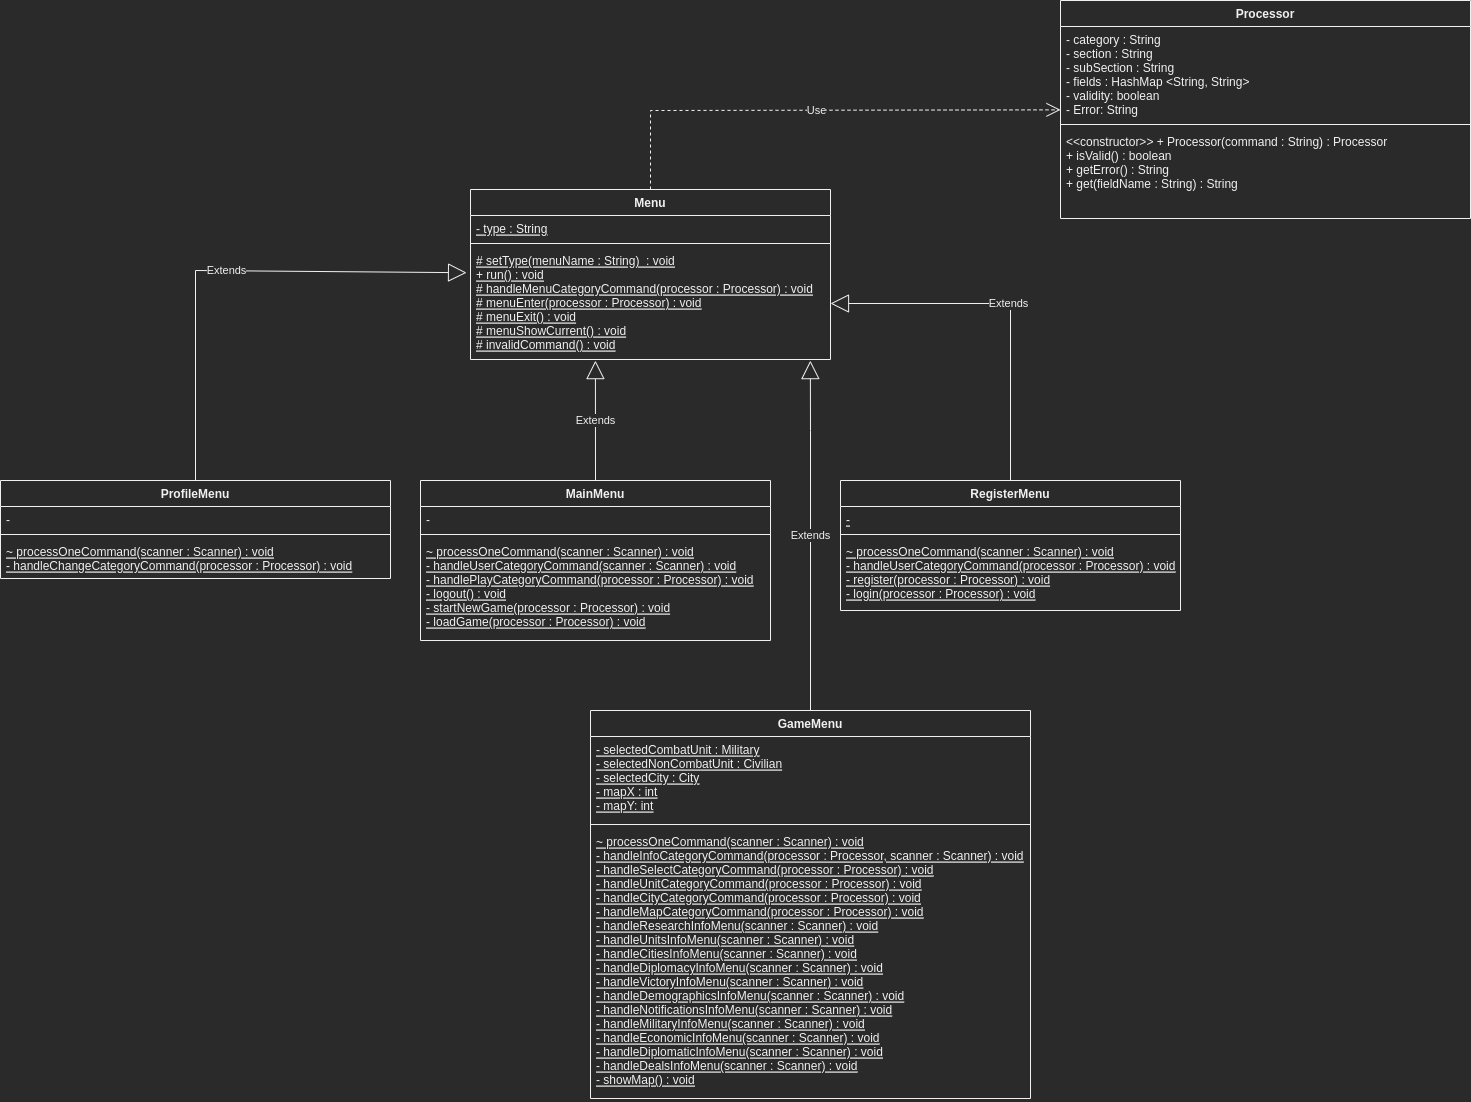

The diagram above was exported from draw.io. Its source (the exported page's mxGraphModel, read from the mxfile embedded in the PNG):
<mxGraphModel dx="1695" dy="1699" grid="1" gridSize="10" guides="1" tooltips="1" connect="1" arrows="1" fold="1" page="1" pageScale="1" pageWidth="827" pageHeight="1169" math="0" shadow="0">
  <root>
    <mxCell id="WIyWlLk6GJQsqaUBKTNV-0" />
    <mxCell id="WIyWlLk6GJQsqaUBKTNV-1" parent="WIyWlLk6GJQsqaUBKTNV-0" />
    <mxCell id="uDBGdWAoKEmM3WV10BDD-0" value="Processor" style="swimlane;fontStyle=1;align=center;verticalAlign=top;childLayout=stackLayout;horizontal=1;startSize=26;horizontalStack=0;resizeParent=1;resizeParentMax=0;resizeLast=0;collapsible=1;marginBottom=0;" parent="WIyWlLk6GJQsqaUBKTNV-1" vertex="1">
      <mxGeometry x="250" y="-110" width="410" height="218" as="geometry" />
    </mxCell>
    <mxCell id="uDBGdWAoKEmM3WV10BDD-1" value="- category : String&#10;- section : String&#10;- subSection : String&#10;- fields : HashMap &lt;String, String&gt;&#10;- validity: boolean&#10;- Error: String" style="text;strokeColor=none;fillColor=none;align=left;verticalAlign=top;spacingLeft=4;spacingRight=4;overflow=hidden;rotatable=0;points=[[0,0.5],[1,0.5]];portConstraint=eastwest;" parent="uDBGdWAoKEmM3WV10BDD-0" vertex="1">
      <mxGeometry y="26" width="410" height="94" as="geometry" />
    </mxCell>
    <mxCell id="uDBGdWAoKEmM3WV10BDD-2" value="" style="line;strokeWidth=1;fillColor=none;align=left;verticalAlign=middle;spacingTop=-1;spacingLeft=3;spacingRight=3;rotatable=0;labelPosition=right;points=[];portConstraint=eastwest;" parent="uDBGdWAoKEmM3WV10BDD-0" vertex="1">
      <mxGeometry y="120" width="410" height="8" as="geometry" />
    </mxCell>
    <mxCell id="uDBGdWAoKEmM3WV10BDD-3" value="&lt;&lt;constructor&gt;&gt; + Processor(command : String) : Processor&#10;+ isValid() : boolean&#10;+ getError() : String&#10;+ get(fieldName : String) : String" style="text;strokeColor=none;fillColor=none;align=left;verticalAlign=top;spacingLeft=4;spacingRight=4;overflow=hidden;rotatable=0;points=[[0,0.5],[1,0.5]];portConstraint=eastwest;" parent="uDBGdWAoKEmM3WV10BDD-0" vertex="1">
      <mxGeometry y="128" width="410" height="90" as="geometry" />
    </mxCell>
    <mxCell id="uDBGdWAoKEmM3WV10BDD-14" value="Menu" style="swimlane;fontStyle=1;align=center;verticalAlign=top;childLayout=stackLayout;horizontal=1;startSize=26;horizontalStack=0;resizeParent=1;resizeParentMax=0;resizeLast=0;collapsible=1;marginBottom=0;" parent="WIyWlLk6GJQsqaUBKTNV-1" vertex="1">
      <mxGeometry x="-340" y="79" width="360" height="170" as="geometry" />
    </mxCell>
    <mxCell id="uDBGdWAoKEmM3WV10BDD-15" value="- type : String" style="text;strokeColor=none;fillColor=none;align=left;verticalAlign=top;spacingLeft=4;spacingRight=4;overflow=hidden;rotatable=0;points=[[0,0.5],[1,0.5]];portConstraint=eastwest;fontStyle=4" parent="uDBGdWAoKEmM3WV10BDD-14" vertex="1">
      <mxGeometry y="26" width="360" height="24" as="geometry" />
    </mxCell>
    <mxCell id="uDBGdWAoKEmM3WV10BDD-16" value="" style="line;strokeWidth=1;fillColor=none;align=left;verticalAlign=middle;spacingTop=-1;spacingLeft=3;spacingRight=3;rotatable=0;labelPosition=right;points=[];portConstraint=eastwest;" parent="uDBGdWAoKEmM3WV10BDD-14" vertex="1">
      <mxGeometry y="50" width="360" height="8" as="geometry" />
    </mxCell>
    <mxCell id="uDBGdWAoKEmM3WV10BDD-17" value="# setType(menuName : String)  : void&#10;+ run() : void&#10;# handleMenuCategoryCommand(processor : Processor) : void&#10;# menuEnter(processor : Processor) : void&#10;# menuExit() : void&#10;# menuShowCurrent() : void&#10;# invalidCommand() : void" style="text;strokeColor=none;fillColor=none;align=left;verticalAlign=top;spacingLeft=4;spacingRight=4;overflow=hidden;rotatable=0;points=[[0,0.5],[1,0.5]];portConstraint=eastwest;fontStyle=4" parent="uDBGdWAoKEmM3WV10BDD-14" vertex="1">
      <mxGeometry y="58" width="360" height="112" as="geometry" />
    </mxCell>
    <mxCell id="uDBGdWAoKEmM3WV10BDD-55" value="RegisterMenu" style="swimlane;fontStyle=1;align=center;verticalAlign=top;childLayout=stackLayout;horizontal=1;startSize=26;horizontalStack=0;resizeParent=1;resizeParentMax=0;resizeLast=0;collapsible=1;marginBottom=0;rounded=0;shadow=0;strokeColor=default;fillColor=default;gradientColor=none;" parent="WIyWlLk6GJQsqaUBKTNV-1" vertex="1">
      <mxGeometry x="30" y="370" width="340" height="130" as="geometry" />
    </mxCell>
    <mxCell id="uDBGdWAoKEmM3WV10BDD-56" value="-" style="text;strokeColor=none;fillColor=none;align=left;verticalAlign=top;spacingLeft=4;spacingRight=4;overflow=hidden;rotatable=0;points=[[0,0.5],[1,0.5]];portConstraint=eastwest;rounded=0;shadow=0;fontStyle=4" parent="uDBGdWAoKEmM3WV10BDD-55" vertex="1">
      <mxGeometry y="26" width="340" height="24" as="geometry" />
    </mxCell>
    <mxCell id="uDBGdWAoKEmM3WV10BDD-57" value="" style="line;strokeWidth=1;fillColor=none;align=left;verticalAlign=middle;spacingTop=-1;spacingLeft=3;spacingRight=3;rotatable=0;labelPosition=right;points=[];portConstraint=eastwest;rounded=0;shadow=0;" parent="uDBGdWAoKEmM3WV10BDD-55" vertex="1">
      <mxGeometry y="50" width="340" height="8" as="geometry" />
    </mxCell>
    <mxCell id="uDBGdWAoKEmM3WV10BDD-58" value="~ processOneCommand(scanner : Scanner) : void&#10;- handleUserCategoryCommand(processor : Processor) : void&#10;- register(processor : Processor) : void&#10;- login(processor : Processor) : void" style="text;strokeColor=none;fillColor=none;align=left;verticalAlign=top;spacingLeft=4;spacingRight=4;overflow=hidden;rotatable=0;points=[[0,0.5],[1,0.5]];portConstraint=eastwest;rounded=0;shadow=0;fontStyle=4" parent="uDBGdWAoKEmM3WV10BDD-55" vertex="1">
      <mxGeometry y="58" width="340" height="72" as="geometry" />
    </mxCell>
    <mxCell id="uDBGdWAoKEmM3WV10BDD-59" value="MainMenu" style="swimlane;fontStyle=1;align=center;verticalAlign=top;childLayout=stackLayout;horizontal=1;startSize=26;horizontalStack=0;resizeParent=1;resizeParentMax=0;resizeLast=0;collapsible=1;marginBottom=0;rounded=0;shadow=0;strokeColor=default;fillColor=default;gradientColor=none;" parent="WIyWlLk6GJQsqaUBKTNV-1" vertex="1">
      <mxGeometry x="-390" y="370" width="350" height="160" as="geometry" />
    </mxCell>
    <mxCell id="uDBGdWAoKEmM3WV10BDD-60" value="-" style="text;strokeColor=none;fillColor=none;align=left;verticalAlign=top;spacingLeft=4;spacingRight=4;overflow=hidden;rotatable=0;points=[[0,0.5],[1,0.5]];portConstraint=eastwest;rounded=0;shadow=0;" parent="uDBGdWAoKEmM3WV10BDD-59" vertex="1">
      <mxGeometry y="26" width="350" height="24" as="geometry" />
    </mxCell>
    <mxCell id="uDBGdWAoKEmM3WV10BDD-61" value="" style="line;strokeWidth=1;fillColor=none;align=left;verticalAlign=middle;spacingTop=-1;spacingLeft=3;spacingRight=3;rotatable=0;labelPosition=right;points=[];portConstraint=eastwest;rounded=0;shadow=0;" parent="uDBGdWAoKEmM3WV10BDD-59" vertex="1">
      <mxGeometry y="50" width="350" height="8" as="geometry" />
    </mxCell>
    <mxCell id="uDBGdWAoKEmM3WV10BDD-62" value="~ processOneCommand(scanner : Scanner) : void&#10;- handleUserCategoryCommand(scanner : Scanner) : void&#10;- handlePlayCategoryCommand(processor : Processor) : void&#10;- logout() : void&#10;- startNewGame(processor : Processor) : void&#10;- loadGame(processor : Processor) : void" style="text;strokeColor=none;fillColor=none;align=left;verticalAlign=top;spacingLeft=4;spacingRight=4;overflow=hidden;rotatable=0;points=[[0,0.5],[1,0.5]];portConstraint=eastwest;rounded=0;shadow=0;fontStyle=4" parent="uDBGdWAoKEmM3WV10BDD-59" vertex="1">
      <mxGeometry y="58" width="350" height="102" as="geometry" />
    </mxCell>
    <mxCell id="uDBGdWAoKEmM3WV10BDD-63" value="ProfileMenu" style="swimlane;fontStyle=1;align=center;verticalAlign=top;childLayout=stackLayout;horizontal=1;startSize=26;horizontalStack=0;resizeParent=1;resizeParentMax=0;resizeLast=0;collapsible=1;marginBottom=0;rounded=0;shadow=0;strokeColor=default;fillColor=default;gradientColor=none;" parent="WIyWlLk6GJQsqaUBKTNV-1" vertex="1">
      <mxGeometry x="-810" y="370" width="390" height="98" as="geometry" />
    </mxCell>
    <mxCell id="uDBGdWAoKEmM3WV10BDD-64" value="-" style="text;strokeColor=none;fillColor=none;align=left;verticalAlign=top;spacingLeft=4;spacingRight=4;overflow=hidden;rotatable=0;points=[[0,0.5],[1,0.5]];portConstraint=eastwest;rounded=0;shadow=0;" parent="uDBGdWAoKEmM3WV10BDD-63" vertex="1">
      <mxGeometry y="26" width="390" height="24" as="geometry" />
    </mxCell>
    <mxCell id="uDBGdWAoKEmM3WV10BDD-65" value="" style="line;strokeWidth=1;fillColor=none;align=left;verticalAlign=middle;spacingTop=-1;spacingLeft=3;spacingRight=3;rotatable=0;labelPosition=right;points=[];portConstraint=eastwest;rounded=0;shadow=0;" parent="uDBGdWAoKEmM3WV10BDD-63" vertex="1">
      <mxGeometry y="50" width="390" height="8" as="geometry" />
    </mxCell>
    <mxCell id="uDBGdWAoKEmM3WV10BDD-66" value="~ processOneCommand(scanner : Scanner) : void&#10;- handleChangeCategoryCommand(processor : Processor) : void" style="text;strokeColor=none;fillColor=none;align=left;verticalAlign=top;spacingLeft=4;spacingRight=4;overflow=hidden;rotatable=0;points=[[0,0.5],[1,0.5]];portConstraint=eastwest;rounded=0;shadow=0;fontStyle=4" parent="uDBGdWAoKEmM3WV10BDD-63" vertex="1">
      <mxGeometry y="58" width="390" height="40" as="geometry" />
    </mxCell>
    <mxCell id="uDBGdWAoKEmM3WV10BDD-67" value="GameMenu" style="swimlane;fontStyle=1;align=center;verticalAlign=top;childLayout=stackLayout;horizontal=1;startSize=26;horizontalStack=0;resizeParent=1;resizeParentMax=0;resizeLast=0;collapsible=1;marginBottom=0;rounded=0;shadow=0;strokeColor=default;fillColor=default;gradientColor=none;" parent="WIyWlLk6GJQsqaUBKTNV-1" vertex="1">
      <mxGeometry x="-220" y="600" width="440" height="388" as="geometry" />
    </mxCell>
    <mxCell id="uDBGdWAoKEmM3WV10BDD-68" value="- selectedCombatUnit : Military&#10;- selectedNonCombatUnit : Civilian&#10;- selectedCity : City&#10;- mapX : int&#10;- mapY: int" style="text;strokeColor=none;fillColor=none;align=left;verticalAlign=top;spacingLeft=4;spacingRight=4;overflow=hidden;rotatable=0;points=[[0,0.5],[1,0.5]];portConstraint=eastwest;rounded=0;shadow=0;fontStyle=4" parent="uDBGdWAoKEmM3WV10BDD-67" vertex="1">
      <mxGeometry y="26" width="440" height="84" as="geometry" />
    </mxCell>
    <mxCell id="uDBGdWAoKEmM3WV10BDD-69" value="" style="line;strokeWidth=1;fillColor=none;align=left;verticalAlign=middle;spacingTop=-1;spacingLeft=3;spacingRight=3;rotatable=0;labelPosition=right;points=[];portConstraint=eastwest;rounded=0;shadow=0;" parent="uDBGdWAoKEmM3WV10BDD-67" vertex="1">
      <mxGeometry y="110" width="440" height="8" as="geometry" />
    </mxCell>
    <mxCell id="uDBGdWAoKEmM3WV10BDD-70" value="~ processOneCommand(scanner : Scanner) : void&#10;- handleInfoCategoryCommand(processor : Processor, scanner : Scanner) : void&#10;- handleSelectCategoryCommand(processor : Processor) : void&#10;- handleUnitCategoryCommand(processor : Processor) : void&#10;- handleCityCategoryCommand(processor : Processor) : void&#10;- handleMapCategoryCommand(processor : Processor) : void&#10;- handleResearchInfoMenu(scanner : Scanner) : void&#10;- handleUnitsInfoMenu(scanner : Scanner) : void&#10;- handleCitiesInfoMenu(scanner : Scanner) : void&#10;- handleDiplomacyInfoMenu(scanner : Scanner) : void&#10;- handleVictoryInfoMenu(scanner : Scanner) : void&#10;- handleDemographicsInfoMenu(scanner : Scanner) : void&#10;- handleNotificationsInfoMenu(scanner : Scanner) : void&#10;- handleMilitaryInfoMenu(scanner : Scanner) : void&#10;- handleEconomicInfoMenu(scanner : Scanner) : void&#10;- handleDiplomaticInfoMenu(scanner : Scanner) : void&#10;- handleDealsInfoMenu(scanner : Scanner) : void&#10;- showMap() : void" style="text;strokeColor=none;fillColor=none;align=left;verticalAlign=top;spacingLeft=4;spacingRight=4;overflow=hidden;rotatable=0;points=[[0,0.5],[1,0.5]];portConstraint=eastwest;rounded=0;shadow=0;fontStyle=4" parent="uDBGdWAoKEmM3WV10BDD-67" vertex="1">
      <mxGeometry y="118" width="440" height="270" as="geometry" />
    </mxCell>
    <mxCell id="uDBGdWAoKEmM3WV10BDD-73" value="Extends" style="endArrow=block;endSize=16;endFill=0;html=1;rounded=0;exitX=0.5;exitY=0;exitDx=0;exitDy=0;entryX=0.944;entryY=1.01;entryDx=0;entryDy=0;entryPerimeter=0;" parent="WIyWlLk6GJQsqaUBKTNV-1" source="uDBGdWAoKEmM3WV10BDD-67" target="uDBGdWAoKEmM3WV10BDD-17" edge="1">
      <mxGeometry width="160" relative="1" as="geometry">
        <mxPoint x="-30" y="580" as="sourcePoint" />
        <mxPoint x="130" y="580" as="targetPoint" />
        <Array as="points">
          <mxPoint y="320" />
        </Array>
      </mxGeometry>
    </mxCell>
    <mxCell id="uDBGdWAoKEmM3WV10BDD-74" value="Extends" style="endArrow=block;endSize=16;endFill=0;html=1;rounded=0;exitX=0.5;exitY=0;exitDx=0;exitDy=0;entryX=1;entryY=0.5;entryDx=0;entryDy=0;" parent="WIyWlLk6GJQsqaUBKTNV-1" source="uDBGdWAoKEmM3WV10BDD-55" target="uDBGdWAoKEmM3WV10BDD-17" edge="1">
      <mxGeometry width="160" relative="1" as="geometry">
        <mxPoint x="120" y="310" as="sourcePoint" />
        <mxPoint x="280" y="310" as="targetPoint" />
        <Array as="points">
          <mxPoint x="200" y="193" />
        </Array>
      </mxGeometry>
    </mxCell>
    <mxCell id="uDBGdWAoKEmM3WV10BDD-75" value="Extends" style="endArrow=block;endSize=16;endFill=0;html=1;rounded=0;exitX=0.5;exitY=0;exitDx=0;exitDy=0;entryX=0.347;entryY=1.01;entryDx=0;entryDy=0;entryPerimeter=0;" parent="WIyWlLk6GJQsqaUBKTNV-1" source="uDBGdWAoKEmM3WV10BDD-59" target="uDBGdWAoKEmM3WV10BDD-17" edge="1">
      <mxGeometry width="160" relative="1" as="geometry">
        <mxPoint x="-220" y="340" as="sourcePoint" />
        <mxPoint x="-110" y="290" as="targetPoint" />
      </mxGeometry>
    </mxCell>
    <mxCell id="uDBGdWAoKEmM3WV10BDD-78" value="Extends" style="endArrow=block;endSize=16;endFill=0;html=1;rounded=0;exitX=0.5;exitY=0;exitDx=0;exitDy=0;entryX=-0.011;entryY=0.225;entryDx=0;entryDy=0;entryPerimeter=0;" parent="WIyWlLk6GJQsqaUBKTNV-1" source="uDBGdWAoKEmM3WV10BDD-63" target="uDBGdWAoKEmM3WV10BDD-17" edge="1">
      <mxGeometry width="160" relative="1" as="geometry">
        <mxPoint x="-600" y="310" as="sourcePoint" />
        <mxPoint x="-615" y="160" as="targetPoint" />
        <Array as="points">
          <mxPoint x="-615" y="160" />
        </Array>
      </mxGeometry>
    </mxCell>
    <mxCell id="uDBGdWAoKEmM3WV10BDD-80" value="Use" style="endArrow=open;endSize=12;dashed=1;html=1;rounded=0;exitX=0.5;exitY=0;exitDx=0;exitDy=0;" parent="WIyWlLk6GJQsqaUBKTNV-1" source="uDBGdWAoKEmM3WV10BDD-14" target="uDBGdWAoKEmM3WV10BDD-0" edge="1">
      <mxGeometry width="160" relative="1" as="geometry">
        <mxPoint x="-190" y="40" as="sourcePoint" />
        <mxPoint x="-30" y="40" as="targetPoint" />
        <Array as="points">
          <mxPoint x="-160" />
        </Array>
      </mxGeometry>
    </mxCell>
  </root>
</mxGraphModel>